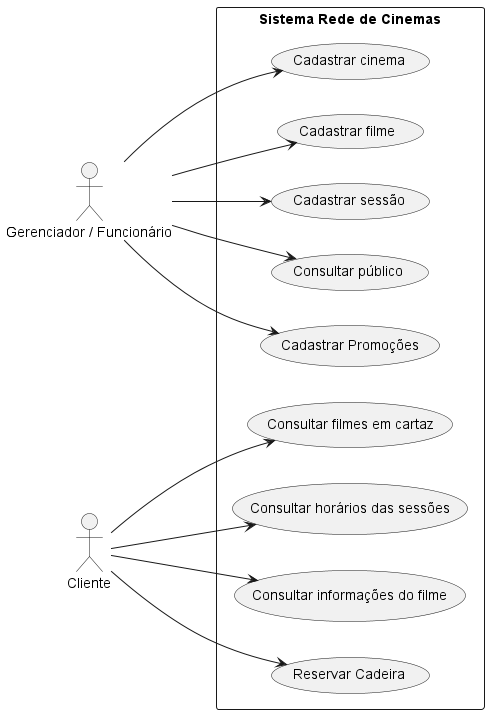

The diagram above was rendered by PlantUML. Its source (embedded in the PNG):
@startuml

left to right direction

actor "Gerenciador / Funcionário" as Admin
actor "Cliente" as Cliente

rectangle "Sistema Rede de Cinemas" {

  usecase "Cadastrar cinema" as UC1
  usecase "Cadastrar filme" as UC2
  usecase "Cadastrar sessão" as UC3
  usecase "Consultar público" as UC4
  usecase "Cadastrar Promoções" as UC5

  usecase "Consultar filmes em cartaz" as UC6
  usecase "Consultar horários das sessões" as UC7
  usecase "Consultar informações do filme" as UC8
  usecase "Reservar Cadeira" as UC9
}

Admin --> UC1
Admin --> UC2
Admin --> UC3
Admin --> UC4
Admin --> UC5

Cliente --> UC6
Cliente --> UC7
Cliente --> UC8
Cliente --> UC9

@enduml